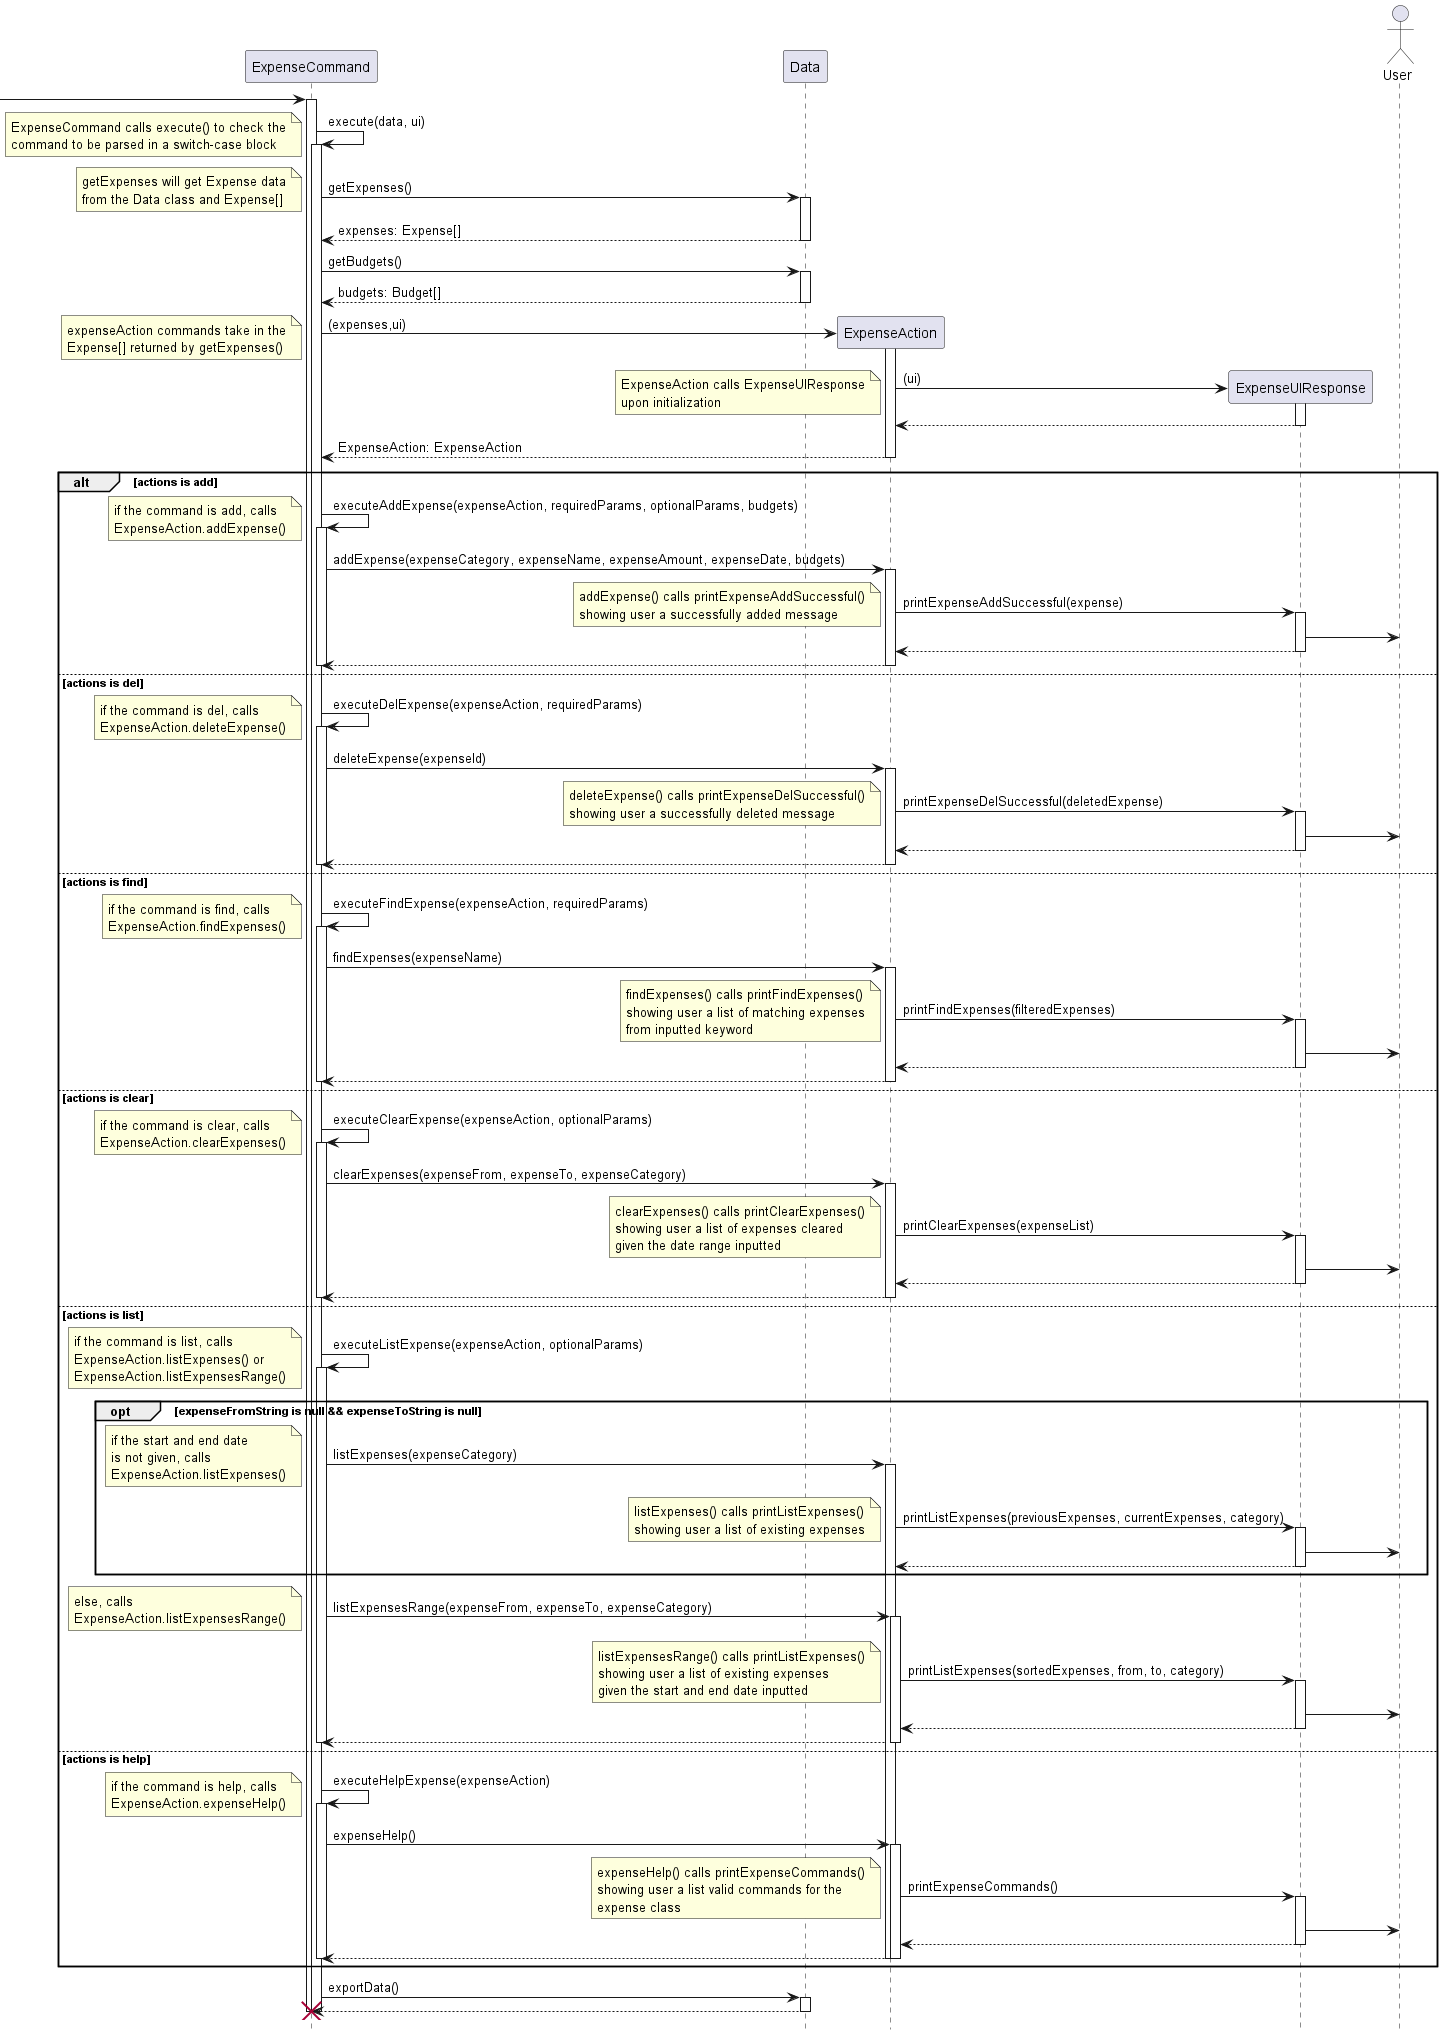

The diagram above was rendered by PlantUML. Its source (embedded in the PNG):
@startuml

hide footbox

participant ExpenseCommand
participant Data
participant ExpenseAction
participant ExpenseUIResponse
actor User

 -> "ExpenseCommand":

activate "ExpenseCommand"
"ExpenseCommand" -> "ExpenseCommand": execute(data, ui)
note left
    ExpenseCommand calls execute() to check the
    command to be parsed in a switch-case block
 end note
activate  "ExpenseCommand"
"ExpenseCommand" -> "Data": getExpenses()
note left
    getExpenses will get Expense data
    from the Data class and Expense[]
end note
activate "Data"
return expenses: Expense[]
deactivate "Data"
"ExpenseCommand" -> "Data": getBudgets()
activate "Data"
return budgets: Budget[]
deactivate "Data"

"ExpenseCommand" -> "ExpenseAction" ** : (expenses,ui)
note left
    expenseAction commands take in the
    Expense[] returned by getExpenses()
end note
activate "ExpenseAction"

"ExpenseAction" -> "ExpenseUIResponse" ** : (ui)
note left
    ExpenseAction calls ExpenseUIResponse
    upon initialization
end note
activate "ExpenseUIResponse"
"ExpenseUIResponse" --> "ExpenseAction"
deactivate "ExpenseUIResponse"

return ExpenseAction: ExpenseAction
deactivate "ExpenseAction"


alt actions is add
"ExpenseCommand" -> "ExpenseCommand": executeAddExpense(expenseAction, requiredParams, optionalParams, budgets)
note left
    if the command is add, calls
    ExpenseAction.addExpense()
end note
activate "ExpenseCommand"
"ExpenseCommand" -> "ExpenseAction" : addExpense(expenseCategory, expenseName, expenseAmount, expenseDate, budgets)
activate "ExpenseAction"
"ExpenseAction" -> "ExpenseUIResponse" : printExpenseAddSuccessful(expense)
note left
    addExpense() calls printExpenseAddSuccessful()
    showing user a successfully added message
end note
activate "ExpenseUIResponse"
"ExpenseUIResponse" -> User
return
return

deactivate "ExpenseCommand"

else actions is del
"ExpenseCommand" -> "ExpenseCommand": executeDelExpense(expenseAction, requiredParams)
note left
    if the command is del, calls
    ExpenseAction.deleteExpense()
end note
activate "ExpenseCommand"
"ExpenseCommand" -> "ExpenseAction" : deleteExpense(expenseId)
activate "ExpenseAction"
"ExpenseAction" -> "ExpenseUIResponse" : printExpenseDelSuccessful(deletedExpense)
note left
    deleteExpense() calls printExpenseDelSuccessful()
    showing user a successfully deleted message
end note
activate "ExpenseUIResponse"
"ExpenseUIResponse" -> User
return
return

deactivate "ExpenseCommand"

else actions is find
"ExpenseCommand" -> "ExpenseCommand": executeFindExpense(expenseAction, requiredParams)
note left
    if the command is find, calls
    ExpenseAction.findExpenses()
end note
activate "ExpenseCommand"
"ExpenseCommand" -> "ExpenseAction" : findExpenses(expenseName)
activate "ExpenseAction"
"ExpenseAction" -> "ExpenseUIResponse" : printFindExpenses(filteredExpenses)
note left
    findExpenses() calls printFindExpenses()
    showing user a list of matching expenses
    from inputted keyword
end note
activate "ExpenseUIResponse"
"ExpenseUIResponse" -> User
return
return

deactivate "ExpenseCommand"

else actions is clear
"ExpenseCommand" -> "ExpenseCommand": executeClearExpense(expenseAction, optionalParams)
note left
    if the command is clear, calls
    ExpenseAction.clearExpenses()
end note
activate "ExpenseCommand"
"ExpenseCommand" -> "ExpenseAction" : clearExpenses(expenseFrom, expenseTo, expenseCategory)
activate "ExpenseAction"
"ExpenseAction" -> "ExpenseUIResponse" : printClearExpenses(expenseList)
note left
    clearExpenses() calls printClearExpenses()
    showing user a list of expenses cleared
    given the date range inputted
end note
activate "ExpenseUIResponse"
"ExpenseUIResponse" -> User
return
return

deactivate "ExpenseCommand"

else actions is list
"ExpenseCommand" -> "ExpenseCommand": executeListExpense(expenseAction, optionalParams)
note left
    if the command is list, calls
    ExpenseAction.listExpenses() or
    ExpenseAction.listExpensesRange()
end note
activate "ExpenseCommand"

opt expenseFromString is null && expenseToString is null
"ExpenseCommand" -> "ExpenseAction" : listExpenses(expenseCategory)
note left
    if the start and end date
    is not given, calls
    ExpenseAction.listExpenses()
end note
activate "ExpenseAction"
"ExpenseAction" -> "ExpenseUIResponse" : printListExpenses(previousExpenses, currentExpenses, category)
note left
    listExpenses() calls printListExpenses()
    showing user a list of existing expenses
end note
activate "ExpenseUIResponse"
"ExpenseUIResponse" -> User
return
end


"ExpenseCommand" -> "ExpenseAction" : listExpensesRange(expenseFrom, expenseTo, expenseCategory)
note left
    else, calls
    ExpenseAction.listExpensesRange()
end note
activate "ExpenseAction"
"ExpenseAction" -> "ExpenseUIResponse" : printListExpenses(sortedExpenses, from, to, category)
note left
    listExpensesRange() calls printListExpenses()
    showing user a list of existing expenses
    given the start and end date inputted
end note
activate "ExpenseUIResponse"



"ExpenseUIResponse" -> User
return
return

deactivate "ExpenseCommand"

else actions is help
"ExpenseCommand" -> "ExpenseCommand": executeHelpExpense(expenseAction)
note left
    if the command is help, calls
    ExpenseAction.expenseHelp()
end note
activate "ExpenseCommand"
"ExpenseCommand" -> "ExpenseAction" : expenseHelp()
activate "ExpenseAction"
"ExpenseAction" -> "ExpenseUIResponse" : printExpenseCommands()
note left
    expenseHelp() calls printExpenseCommands()
    showing user a list valid commands for the
    expense class
end note
activate "ExpenseUIResponse"
"ExpenseUIResponse" -> User
return
return

deactivate "ExpenseCommand"
end

"ExpenseCommand" -> "Data": exportData()
activate "Data"
return
deactivate "Data"

destroy "ExpenseCommand"
deactivate "ExpenseCommand"

@enduml